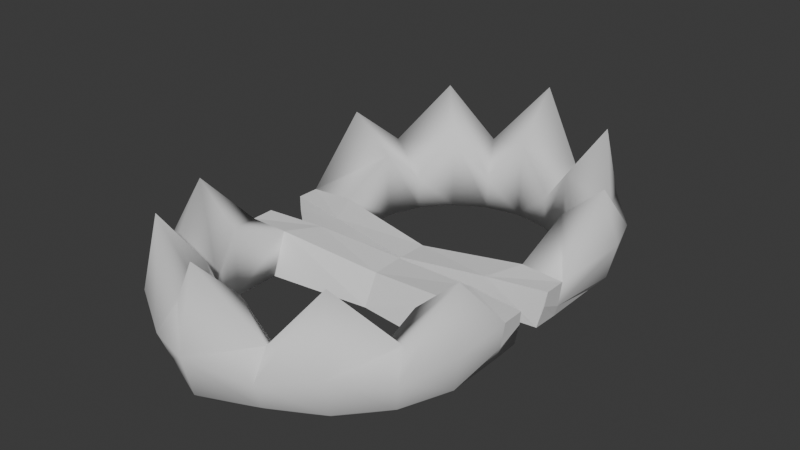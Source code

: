 # Source: Trap.blend  (saved by Blender 4.4.32; exported with 4.5.12 LTS)
import bpy
from mathutils import Matrix  # noqa: F401  (used for matrix-valued properties, if any)

bpy.ops.wm.read_factory_settings(use_empty=True)
scene = bpy.context.scene
scene.name = 'Scene'

# ---- collections
col_collection = bpy.data.collections.new('Collection'); scene.collection.children.link(col_collection)

# ---- world
world_world = bpy.data.worlds.new('World'); scene.world = world_world
world_world.use_nodes = True; world_world.node_tree.nodes.clear()
_N = world_world.node_tree.nodes; _L = world_world.node_tree.links
n0 = _N.new('ShaderNodeOutputWorld'); n0.name = 'World Output'; n0.location = (300, 300)
n1 = _N.new('ShaderNodeBackground'); n1.name = 'Background'; n1.location = (10, 300)
n1.inputs[0].default_value = (0.05088, 0.05088, 0.05088, 1.0)
_L.new(n1.outputs[0], n0.inputs[0])
n0.is_active_output = True
world_world.color = (0.05088, 0.05088, 0.05088)
world_world.sun_shadow_jitter_overblur = 0.0

# ---- meshes
me_circle = bpy.data.meshes.new('Circle')
me_circle.from_pydata([(-0.6439, 0.3744, -0.06754), (-0.6439, 0.6593, -0.06754), (-0.5662, 0.8727, -0.06754), (-0.4203, 1.047, -0.06754), (-0.2236, 1.16, -0.06754), (0.0, 1.2, -0.06754), (-0.6439, 0.2796, 0.1904), (-0.6439, 0.6593, 0.3506), (-0.5662, 0.8727, 0.1421), (-0.4203, 1.047, 0.3949), (-0.2236, 1.16, 0.1421), (0.0, 1.2, 0.4233), (-0.8603, 0.1035, -0.04518), (-0.5455, 0.06848, 0.1707), (0.0, 0.3028, -0.06599), (0.0, 0.007831, -0.04518), (0.0, 0.007831, 0.1235), (0.0, 0.208, 0.1159), (0.0, 1.536, 0.02391), (0.0, 1.442, -0.05451), (-0.298, 1.309, -0.05447), (-0.3219, 1.401, 0.02394), (-0.5613, 1.158, -0.05435), (-0.606, 1.245, 0.02402), (-0.7583, 0.9265, -0.05421), (-0.818, 1.006, 0.02413), (-0.8645, 0.6406, -0.05408), (-0.9319, 0.7115, 0.02423), (-0.8657, 0.279, -0.054), (-0.8912, 0.2695, 0.02428), (-0.8994, 0.1156, 0.09292), (-0.8659, 0.1035, -0.04673), (0.0, 1.484, 0.7306), (0.0, 1.597, 0.2637), (-0.3432, 1.463, 0.1975), (-0.3136, 1.34, 0.3368), (-0.6413, 1.292, 0.2549), (-0.5844, 1.212, 0.6839), (-0.8596, 1.045, 0.2003), (-0.7977, 0.9376, 0.3386), (-0.9799, 0.7235, 0.2418), (-0.9025, 0.6536, 0.5874), (-0.911, 0.2662, 0.182), (-0.9109, 0.1254, 0.1833)], [], [(12, 13, 43, 30, 31), (42, 6, 7, 41), (42, 43, 13, 6), (20, 19, 5, 4), (0, 12, 31, 28), (41, 7, 8, 39), (25, 38, 36, 23), (27, 40, 38, 25), (23, 36, 34, 21), (29, 42, 40, 27), (39, 8, 9, 37), (24, 22, 3, 2), (37, 9, 10, 35), (3, 9, 8, 2), (26, 24, 2, 1), (4, 10, 9, 3), (28, 26, 1, 0), (5, 11, 10, 4), (1, 7, 6, 0), (22, 20, 4, 3), (2, 8, 7, 1), (29, 30, 43, 42), (6, 17, 14, 0), (13, 16, 17, 6), (0, 14, 15, 12), (12, 15, 16, 13), (21, 18, 19, 20), (23, 21, 20, 22), (25, 23, 22, 24), (27, 25, 24, 26), (29, 27, 26, 28), (30, 29, 28, 31), (35, 10, 11, 32), (35, 32, 33, 34), (37, 35, 34, 36), (39, 37, 36, 38), (41, 39, 38, 40), (42, 41, 40), (21, 34, 33, 18)])
me_circle.polygons.foreach_set('use_smooth', [0, 1, 0, 0, 0, 1, 1, 1, 1, 1, 1, 0, 1, 1, 0, 1, 0, 1, 1, 0, 1, 0, 0, 0, 0, 0, 0, 0, 0, 0, 0, 0, 1, 1, 1, 1, 1, 1, 1])
_uv = me_circle.uv_layers.new(name='UVMap')
_uv.uv.foreach_set('vector', [0.0, 0.0, 0.0, 0.0, 0.0, 0.0, 0.0, 0.0, 0.0, 0.0, 0.0, 0.0, 0.0, 0.0, 0.0, 0.0, 0.0, 0.0, 0.0, 0.0, 0.0, 0.0, 0.0, 0.0, 0.0, 0.0, 0.0, 0.0, 0.0, 0.0, 0.0, 0.0, 0.0, 0.0, 0.0, 0.0, 0.0, 0.0, 0.0, 0.0, 0.0, 0.0, 0.0, 0.0, 0.0, 0.0, 0.0, 0.0, 0.0, 0.0, 0.0, 0.0, 0.0, 0.0, 0.0, 0.0, 0.0, 0.0, 0.0, 0.0, 0.0, 0.0, 0.0, 0.0, 0.0, 0.0, 0.0, 0.0, 0.0, 0.0, 0.0, 0.0, 0.0, 0.0, 0.0, 0.0, 0.0, 0.0, 0.0, 0.0, 0.0, 0.0, 0.0, 0.0, 0.0, 0.0, 0.0, 0.0, 0.0, 0.0, 0.0, 0.0, 0.0, 0.0, 0.0, 0.0, 0.0, 0.0, 0.0, 0.0, 0.0, 0.0, 0.0, 0.0, 0.0, 0.0, 0.0, 0.0, 0.0, 0.0, 0.0, 0.0, 0.0, 0.0, 0.0, 0.0, 0.0, 0.0, 0.0, 0.0, 0.0, 0.0, 0.0, 0.0, 0.0, 0.0, 0.0, 0.0, 0.0, 0.0, 0.0, 0.0, 0.0, 0.0, 0.0, 0.0, 0.0, 0.0, 0.0, 0.0, 0.0, 0.0, 0.0, 0.0, 0.0, 0.0, 0.0, 0.0, 0.0, 0.0, 0.0, 0.0, 0.0, 0.0, 0.0, 0.0, 0.0, 0.0, 0.0, 0.0, 0.0, 0.0, 0.0, 0.0, 0.0, 0.0, 0.0, 0.0, 0.0, 0.0, 0.0, 0.0, 0.0, 0.0, 0.0, 0.0, 0.0, 0.0, 0.0, 0.0, 0.0, 0.0, 0.0, 0.0, 0.0, 0.0, 0.0, 0.0, 0.0, 0.0, 0.0, 0.0, 0.0, 0.0, 0.0, 0.0, 0.0, 0.0, 0.0, 0.0, 0.0, 0.0, 0.0, 0.0, 0.0, 0.0, 0.0, 0.0, 0.0, 0.0, 0.0, 0.0, 0.0, 0.0, 0.0, 0.0, 0.0, 0.0, 0.0, 0.0, 0.0, 0.0, 0.0, 0.0, 0.0, 0.0, 0.0, 0.0, 0.0, 0.0, 0.0, 0.0, 0.0, 0.0, 0.0, 0.0, 0.0, 0.0, 0.0, 0.0, 0.0, 0.0, 0.0, 0.0, 0.0, 0.0, 0.0, 0.0, 0.0, 0.0, 0.0, 0.0, 0.0, 0.0, 0.0, 0.0, 0.0, 0.0, 0.0, 0.0, 0.0, 0.0, 0.0, 0.0, 0.0, 0.0, 0.0, 0.0, 0.0, 0.0, 0.0, 0.0, 0.0, 0.0, 0.0, 0.0, 0.0, 0.0, 0.0, 0.0, 0.0, 0.0, 0.0, 0.0, 0.0, 0.0, 0.0, 0.0, 0.0, 0.0, 0.0, 0.0, 0.0, 0.0, 0.0, 0.0, 0.0, 0.0, 0.0, 0.0, 0.0, 0.0, 0.0, 0.0, 0.0, 0.0, 0.0, 0.0, 0.0, 0.0, 0.0, 0.0])
me_circle.update()
me_circle_001 = bpy.data.meshes.new('Circle.001')
me_circle_001.from_pydata([(-0.6439, 0.3744, -0.06754), (-0.6439, 0.6593, -0.06754), (-0.5662, 0.8727, -0.06754), (-0.4203, 1.047, -0.06754), (-0.2236, 1.16, -0.06754), (0.0, 1.2, -0.06754), (-0.6439, 0.2796, 0.1904), (-0.6439, 0.6593, 0.3506), (-0.5662, 0.8727, 0.1421), (-0.4203, 1.047, 0.3949), (-0.2236, 1.16, 0.1421), (0.0, 1.2, 0.4233), (-0.8603, 0.1035, -0.04518), (-0.5455, 0.06848, 0.1707), (0.0, 0.3028, -0.06599), (0.0, 0.007831, -0.04518), (0.0, 0.007831, 0.1235), (0.0, 0.208, 0.1159), (0.0, 1.536, 0.02391), (0.0, 1.442, -0.05451), (-0.298, 1.309, -0.05447), (-0.3219, 1.401, 0.02394), (-0.5613, 1.158, -0.05435), (-0.606, 1.245, 0.02402), (-0.7583, 0.9265, -0.05421), (-0.818, 1.006, 0.02413), (-0.8645, 0.6406, -0.05408), (-0.9319, 0.7115, 0.02423), (-0.8657, 0.279, -0.054), (-0.8912, 0.2695, 0.02428), (-0.8994, 0.1156, 0.09292), (-0.8659, 0.1035, -0.04673), (0.0, 1.484, 0.7306), (0.0, 1.597, 0.2637), (-0.3432, 1.463, 0.1975), (-0.3136, 1.34, 0.3368), (-0.6413, 1.292, 0.2549), (-0.5844, 1.212, 0.6839), (-0.8596, 1.045, 0.2003), (-0.7977, 0.9376, 0.3386), (-0.9799, 0.7235, 0.2418), (-0.9025, 0.6536, 0.5874), (-0.911, 0.2662, 0.182), (-0.9109, 0.1254, 0.1833)], [], [(12, 13, 43, 30, 31), (42, 6, 7, 41), (42, 43, 13, 6), (20, 19, 5, 4), (0, 12, 31, 28), (41, 7, 8, 39), (25, 38, 36, 23), (27, 40, 38, 25), (23, 36, 34, 21), (29, 42, 40, 27), (39, 8, 9, 37), (24, 22, 3, 2), (37, 9, 10, 35), (3, 9, 8, 2), (26, 24, 2, 1), (4, 10, 9, 3), (28, 26, 1, 0), (5, 11, 10, 4), (1, 7, 6, 0), (22, 20, 4, 3), (2, 8, 7, 1), (29, 30, 43, 42), (6, 17, 14, 0), (13, 16, 17, 6), (0, 14, 15, 12), (12, 15, 16, 13), (21, 18, 19, 20), (23, 21, 20, 22), (25, 23, 22, 24), (27, 25, 24, 26), (29, 27, 26, 28), (30, 29, 28, 31), (35, 10, 11, 32), (35, 32, 33, 34), (37, 35, 34, 36), (39, 37, 36, 38), (41, 39, 38, 40), (42, 41, 40), (21, 34, 33, 18)])
me_circle_001.polygons.foreach_set('use_smooth', [0, 1, 0, 0, 0, 1, 1, 1, 1, 1, 1, 0, 1, 1, 0, 1, 0, 1, 1, 0, 1, 0, 0, 0, 0, 0, 1, 1, 1, 1, 1, 1, 1, 1, 1, 1, 1, 1, 1])
_uv = me_circle_001.uv_layers.new(name='UVMap')
_uv.uv.foreach_set('vector', [0.0, 0.0, 0.0, 0.0, 0.0, 0.0, 0.0, 0.0, 0.0, 0.0, 0.0, 0.0, 0.0, 0.0, 0.0, 0.0, 0.0, 0.0, 0.0, 0.0, 0.0, 0.0, 0.0, 0.0, 0.0, 0.0, 0.0, 0.0, 0.0, 0.0, 0.0, 0.0, 0.0, 0.0, 0.0, 0.0, 0.0, 0.0, 0.0, 0.0, 0.0, 0.0, 0.0, 0.0, 0.0, 0.0, 0.0, 0.0, 0.0, 0.0, 0.0, 0.0, 0.0, 0.0, 0.0, 0.0, 0.0, 0.0, 0.0, 0.0, 0.0, 0.0, 0.0, 0.0, 0.0, 0.0, 0.0, 0.0, 0.0, 0.0, 0.0, 0.0, 0.0, 0.0, 0.0, 0.0, 0.0, 0.0, 0.0, 0.0, 0.0, 0.0, 0.0, 0.0, 0.0, 0.0, 0.0, 0.0, 0.0, 0.0, 0.0, 0.0, 0.0, 0.0, 0.0, 0.0, 0.0, 0.0, 0.0, 0.0, 0.0, 0.0, 0.0, 0.0, 0.0, 0.0, 0.0, 0.0, 0.0, 0.0, 0.0, 0.0, 0.0, 0.0, 0.0, 0.0, 0.0, 0.0, 0.0, 0.0, 0.0, 0.0, 0.0, 0.0, 0.0, 0.0, 0.0, 0.0, 0.0, 0.0, 0.0, 0.0, 0.0, 0.0, 0.0, 0.0, 0.0, 0.0, 0.0, 0.0, 0.0, 0.0, 0.0, 0.0, 0.0, 0.0, 0.0, 0.0, 0.0, 0.0, 0.0, 0.0, 0.0, 0.0, 0.0, 0.0, 0.0, 0.0, 0.0, 0.0, 0.0, 0.0, 0.0, 0.0, 0.0, 0.0, 0.0, 0.0, 0.0, 0.0, 0.0, 0.0, 0.0, 0.0, 0.0, 0.0, 0.0, 0.0, 0.0, 0.0, 0.0, 0.0, 0.0, 0.0, 0.0, 0.0, 0.0, 0.0, 0.0, 0.0, 0.0, 0.0, 0.0, 0.0, 0.0, 0.0, 0.0, 0.0, 0.0, 0.0, 0.0, 0.0, 0.0, 0.0, 0.0, 0.0, 0.0, 0.0, 0.0, 0.0, 0.0, 0.0, 0.0, 0.0, 0.0, 0.0, 0.0, 0.0, 0.0, 0.0, 0.0, 0.0, 0.0, 0.0, 0.0, 0.0, 0.0, 0.0, 0.0, 0.0, 0.0, 0.0, 0.0, 0.0, 0.0, 0.0, 0.0, 0.0, 0.0, 0.0, 0.0, 0.0, 0.0, 0.0, 0.0, 0.0, 0.0, 0.0, 0.0, 0.0, 0.0, 0.0, 0.0, 0.0, 0.0, 0.0, 0.0, 0.0, 0.0, 0.0, 0.0, 0.0, 0.0, 0.0, 0.0, 0.0, 0.0, 0.0, 0.0, 0.0, 0.0, 0.0, 0.0, 0.0, 0.0, 0.0, 0.0, 0.0, 0.0, 0.0, 0.0, 0.0, 0.0, 0.0, 0.0, 0.0, 0.0, 0.0, 0.0, 0.0, 0.0, 0.0, 0.0, 0.0, 0.0, 0.0, 0.0, 0.0, 0.0, 0.0, 0.0, 0.0, 0.0, 0.0, 0.0, 0.0, 0.0, 0.0, 0.0, 0.0, 0.0, 0.0])
me_circle_001.update()
arm_armature_001 = bpy.data.armatures.new('Armature.001')  # bones are not reproduced

# ---- objects
ob_circle = bpy.data.objects.new('Circle', me_circle)
ob_armature = bpy.data.objects.new('Armature', arm_armature_001)
ob_circle_001 = bpy.data.objects.new('Circle.001', me_circle_001)

# ---- transforms, parenting, visibility, modifiers, constraints
ob_circle.parent = ob_armature
ob_circle.location = (0.0, 0.0, 0.0)
_vg = ob_circle.vertex_groups.new(name='Bone')
for _i, _w in zip([0, 1, 2, 3, 4, 5, 6, 7, 8, 9, 10, 11, 12, 13, 14, 15, 16, 17, 18, 19, 20, 21, 22, 23, 24, 25, 26, 27, 28, 29, 30, 31, 32, 33, 34, 35, 36, 37, 38, 39, 40, 41, 42, 43], [0.9719, 0.9821, 0.989, 0.9942, 0.998, 0.9996, 0.9482, 0.9789, 0.9876, 0.9942, 0.9977, 0.9989, 0.9702, 0.9728, 0.9988, 0.9994, 0.9993, 0.9998, 1.0, 0.9999, 0.9985, 0.9987, 0.9949, 0.9956, 0.9899, 0.9913, 0.9835, 0.9857, 0.9737, 0.9736, 0.9722, 0.9703, 0.9992, 0.9997, 0.9987, 0.9983, 0.9958, 0.9945, 0.9917, 0.9899, 0.9858, 0.9832, 0.9701, 0.9719]): _vg.add([_i], _w, 'REPLACE')
_vg = ob_circle.vertex_groups.new(name='Group')
_vg = ob_circle.vertex_groups.new(name='Bone.001')
for _i, _w in zip([0, 6, 12, 13, 28, 29, 30, 31, 42, 43], [0.006266, 0.05179, 0.009547, 0.004442, 0.002698, 0.002817, 0.005647, 0.009491, 0.009866, 0.006235]): _vg.add([_i], _w, 'REPLACE')
_m = ob_circle.modifiers.new('Armature', 'ARMATURE')
_m.object = ob_armature
_m = ob_circle.modifiers.new('Mirror', 'MIRROR')
_m.use_clip = True
ob_armature.location = (0.0, 0.0, 0.0)
ob_circle_001.parent = ob_armature
ob_circle_001.location = (0.0, 0.0, 0.0)
ob_circle_001.rotation_euler = (0.0, -0.0, 3.142)
_vg = ob_circle_001.vertex_groups.new(name='Bone')
for _i, _w in zip([0, 6, 12, 13, 28, 29, 30, 31, 42, 43], [0.006252, 0.05178, 0.009547, 0.004444, 0.00269, 0.002808, 0.005643, 0.009491, 0.009852, 0.006227]): _vg.add([_i], _w, 'REPLACE')
_vg = ob_circle_001.vertex_groups.new(name='Group')
_vg = ob_circle_001.vertex_groups.new(name='Bone.001')
for _i, _w in zip([0, 1, 2, 3, 4, 5, 6, 7, 8, 9, 10, 11, 12, 13, 14, 15, 16, 17, 18, 19, 20, 21, 22, 23, 24, 25, 26, 27, 28, 29, 30, 31, 32, 33, 34, 35, 36, 37, 38, 39, 40, 41, 42, 43], [0.9719, 0.9821, 0.989, 0.9942, 0.998, 0.9996, 0.9482, 0.9789, 0.9876, 0.9942, 0.9977, 0.9989, 0.9702, 0.9728, 0.9988, 0.9995, 0.9993, 0.9998, 1.0, 0.9999, 0.9985, 0.9987, 0.9949, 0.9956, 0.9899, 0.9913, 0.9835, 0.9857, 0.9737, 0.9736, 0.9722, 0.9703, 0.9992, 0.9997, 0.9987, 0.9983, 0.9958, 0.9945, 0.9917, 0.9899, 0.9858, 0.9832, 0.9701, 0.9719]): _vg.add([_i], _w, 'REPLACE')
_m = ob_circle_001.modifiers.new('Armature', 'ARMATURE')
_m.object = ob_armature
_m = ob_circle_001.modifiers.new('Mirror', 'MIRROR')
_m.use_clip = True

# ---- collection membership
col_collection.objects.link(ob_circle)
col_collection.objects.link(ob_armature)
col_collection.objects.link(ob_circle_001)

# ---- scene / render settings (as saved in the file)
scene.frame_start = 1; scene.frame_end = 250; scene.frame_set(1)
scene.render.engine = 'BLENDER_EEVEE_NEXT'
bpy.context.view_layer.update()

# ---- added for rendering (the .blend has no active camera and no usable light): camera, sun
cam_auto = bpy.data.cameras.new('AutoCamera')
cam_auto.lens = 50.0
cam_auto.sensor_width = 36.0
cam_auto.clip_end = 1000.0
ob_auto_camera = bpy.data.objects.new('AutoCamera', cam_auto)
scene.collection.objects.link(ob_auto_camera)
ob_auto_camera.location = (3.54476, -4.25371, 3.16734)
ob_auto_camera.rotation_euler = (1.09748, -7.21219e-08, 0.694738)
scene.camera = ob_auto_camera
light_auto_sun = bpy.data.lights.new('AutoSun', 'SUN')
light_auto_sun.energy = 3.0
light_auto_sun.angle = 0.0523599
ob_auto_sun = bpy.data.objects.new('AutoSun', light_auto_sun)
scene.collection.objects.link(ob_auto_sun)
ob_auto_sun.rotation_euler = (0.872665, 0.174533, 0.523599)
bpy.context.view_layer.update()

